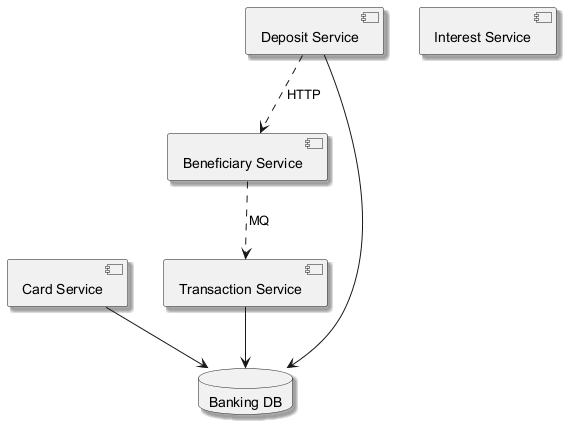

The diagram above was rendered by PlantUML. Its source (embedded in the PNG):
@startuml
skinparam backgroundColor #FFFFFF
skinparam classBackgroundColor #E8F4FA
skinparam classBorderColor #2C7DA0
skinparam shadowing true
component "Transaction Service" as C_TransactionService
component "Card Service" as C_CardService
component "Interest Service" as C_InterestService
component "Beneficiary Service" as C_BeneficiaryService
component "Deposit Service" as C_DepositService
database "Banking DB" as DB_banking
C_TransactionService --> DB_banking
C_CardService --> DB_banking
C_DepositService --> DB_banking
C_BeneficiaryService ..> C_TransactionService : MQ
C_DepositService ..> C_BeneficiaryService : HTTP
@enduml